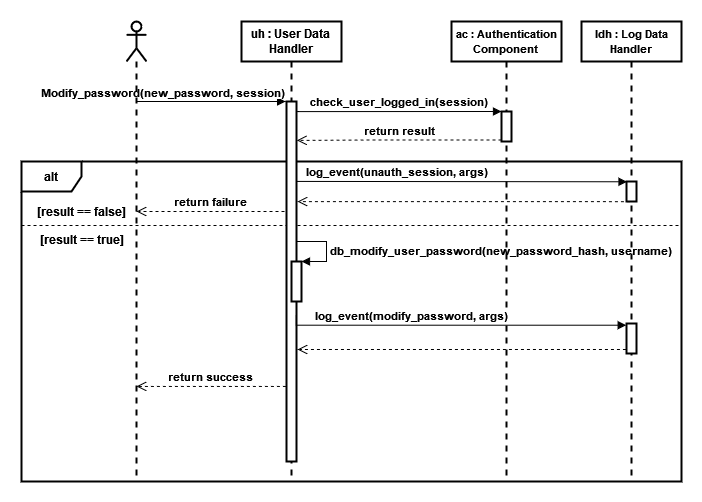

The diagram above was exported from draw.io. Its source (the exported page's mxGraphModel, read from the mxfile embedded in the PNG):
<mxGraphModel dx="1038" dy="523" grid="1" gridSize="10" guides="1" tooltips="1" connect="1" arrows="1" fold="1" page="1" pageScale="1" pageWidth="827" pageHeight="1169" math="0" shadow="0">
  <root>
    <mxCell id="0" />
    <mxCell id="1" parent="0" />
    <mxCell id="CLDmdXJ_6_Zmz8LwmFUt-13" value="&lt;b&gt;alt&lt;/b&gt;" style="shape=umlFrame;whiteSpace=wrap;html=1;strokeWidth=2;" parent="1" vertex="1">
      <mxGeometry x="40" y="180" width="660" height="320" as="geometry" />
    </mxCell>
    <mxCell id="CLDmdXJ_6_Zmz8LwmFUt-14" value="" style="line;strokeWidth=1;fillColor=none;align=left;verticalAlign=middle;spacingTop=-1;spacingLeft=3;spacingRight=3;rotatable=0;labelPosition=right;points=[];portConstraint=eastwest;dashed=1;" parent="1" vertex="1">
      <mxGeometry x="40" y="240" width="660" height="8" as="geometry" />
    </mxCell>
    <mxCell id="CLDmdXJ_6_Zmz8LwmFUt-6" style="edgeStyle=orthogonalEdgeStyle;rounded=0;orthogonalLoop=1;jettySize=auto;html=1;endArrow=block;endFill=1;entryX=-0.089;entryY=0;entryDx=0;entryDy=0;entryPerimeter=0;strokeWidth=1;" parent="1" source="CLDmdXJ_6_Zmz8LwmFUt-3" target="CLDmdXJ_6_Zmz8LwmFUt-8" edge="1">
      <mxGeometry relative="1" as="geometry">
        <Array as="points">
          <mxPoint x="200" y="120" />
          <mxPoint x="200" y="120" />
        </Array>
      </mxGeometry>
    </mxCell>
    <mxCell id="CLDmdXJ_6_Zmz8LwmFUt-7" value="&lt;div&gt;&lt;b&gt;Modify_password(new_password, session)&lt;/b&gt;&lt;/div&gt;" style="edgeLabel;html=1;align=center;verticalAlign=middle;resizable=0;points=[];" parent="CLDmdXJ_6_Zmz8LwmFUt-6" vertex="1" connectable="0">
      <mxGeometry x="0.2269" y="-1" relative="1" as="geometry">
        <mxPoint x="-66" y="-11" as="offset" />
      </mxGeometry>
    </mxCell>
    <mxCell id="CLDmdXJ_6_Zmz8LwmFUt-3" value="" style="shape=umlLifeline;participant=umlActor;perimeter=lifelinePerimeter;whiteSpace=wrap;html=1;container=1;collapsible=0;recursiveResize=0;verticalAlign=top;spacingTop=36;outlineConnect=0;strokeWidth=2;" parent="1" vertex="1">
      <mxGeometry x="145" y="40" width="20" height="460" as="geometry" />
    </mxCell>
    <mxCell id="CLDmdXJ_6_Zmz8LwmFUt-4" value="&lt;b&gt;uh : User Data&lt;br&gt; Handler&lt;/b&gt;" style="shape=umlLifeline;perimeter=lifelinePerimeter;whiteSpace=wrap;html=1;container=1;collapsible=0;recursiveResize=0;outlineConnect=0;strokeWidth=2;" parent="1" vertex="1">
      <mxGeometry x="260" y="40" width="100" height="460" as="geometry" />
    </mxCell>
    <mxCell id="CLDmdXJ_6_Zmz8LwmFUt-8" value="" style="html=1;points=[];perimeter=orthogonalPerimeter;strokeWidth=2;" parent="CLDmdXJ_6_Zmz8LwmFUt-4" vertex="1">
      <mxGeometry x="45" y="80" width="10" height="360" as="geometry" />
    </mxCell>
    <mxCell id="CLDmdXJ_6_Zmz8LwmFUt-21" value="" style="html=1;points=[];perimeter=orthogonalPerimeter;strokeWidth=2;" parent="CLDmdXJ_6_Zmz8LwmFUt-4" vertex="1">
      <mxGeometry x="50" y="240" width="10" height="40" as="geometry" />
    </mxCell>
    <mxCell id="CLDmdXJ_6_Zmz8LwmFUt-22" value="&lt;b&gt;db_modify_user_password(new_password_hash, username)&lt;/b&gt;" style="edgeStyle=orthogonalEdgeStyle;html=1;align=left;spacingLeft=2;endArrow=block;rounded=0;entryX=1;entryY=0;exitX=0.392;exitY=-0.009;exitDx=0;exitDy=0;exitPerimeter=0;strokeWidth=1;" parent="CLDmdXJ_6_Zmz8LwmFUt-4" source="CLDmdXJ_6_Zmz8LwmFUt-21" target="CLDmdXJ_6_Zmz8LwmFUt-21" edge="1">
      <mxGeometry x="0.2646" relative="1" as="geometry">
        <mxPoint x="55" y="250" as="sourcePoint" />
        <Array as="points">
          <mxPoint x="55" y="240" />
          <mxPoint x="55" y="220" />
          <mxPoint x="85" y="220" />
          <mxPoint x="85" y="240" />
        </Array>
        <mxPoint as="offset" />
      </mxGeometry>
    </mxCell>
    <mxCell id="CLDmdXJ_6_Zmz8LwmFUt-5" value="&lt;font style=&quot;font-size: 11px&quot;&gt;&lt;b&gt;ac : Authentication Component&lt;br&gt;&lt;/b&gt;&lt;/font&gt;" style="shape=umlLifeline;perimeter=lifelinePerimeter;whiteSpace=wrap;html=1;container=1;collapsible=0;recursiveResize=0;outlineConnect=0;strokeWidth=2;" parent="1" vertex="1">
      <mxGeometry x="470" y="40" width="110" height="460" as="geometry" />
    </mxCell>
    <mxCell id="CLDmdXJ_6_Zmz8LwmFUt-10" value="" style="html=1;points=[];perimeter=orthogonalPerimeter;strokeWidth=2;" parent="CLDmdXJ_6_Zmz8LwmFUt-5" vertex="1">
      <mxGeometry x="50" y="90" width="10" height="30" as="geometry" />
    </mxCell>
    <mxCell id="CLDmdXJ_6_Zmz8LwmFUt-11" value="&lt;b&gt;check_user_logged_in(session)&lt;/b&gt;" style="html=1;verticalAlign=bottom;endArrow=block;entryX=0;entryY=0;rounded=0;edgeStyle=orthogonalEdgeStyle;exitX=1.028;exitY=0.028;exitDx=0;exitDy=0;exitPerimeter=0;strokeWidth=1;" parent="1" source="CLDmdXJ_6_Zmz8LwmFUt-8" target="CLDmdXJ_6_Zmz8LwmFUt-10" edge="1">
      <mxGeometry relative="1" as="geometry">
        <mxPoint x="317" y="130" as="sourcePoint" />
        <Array as="points">
          <mxPoint x="317" y="130" />
        </Array>
      </mxGeometry>
    </mxCell>
    <mxCell id="CLDmdXJ_6_Zmz8LwmFUt-12" value="&lt;b&gt;return result&lt;br&gt;&lt;/b&gt;" style="html=1;verticalAlign=bottom;endArrow=open;dashed=1;endSize=8;exitX=0;exitY=0.95;rounded=0;edgeStyle=orthogonalEdgeStyle;entryX=1.04;entryY=0.108;entryDx=0;entryDy=0;entryPerimeter=0;strokeWidth=1;" parent="1" source="CLDmdXJ_6_Zmz8LwmFUt-10" target="CLDmdXJ_6_Zmz8LwmFUt-8" edge="1">
      <mxGeometry relative="1" as="geometry">
        <mxPoint x="320" y="159" as="targetPoint" />
        <Array as="points">
          <mxPoint x="385" y="158" />
        </Array>
      </mxGeometry>
    </mxCell>
    <mxCell id="CLDmdXJ_6_Zmz8LwmFUt-15" value="&lt;b&gt;[result == false]&lt;br&gt;&lt;/b&gt;" style="text;html=1;align=center;verticalAlign=middle;resizable=0;points=[];autosize=1;strokeColor=none;fillColor=none;" parent="1" vertex="1">
      <mxGeometry x="50" y="220" width="100" height="20" as="geometry" />
    </mxCell>
    <mxCell id="CLDmdXJ_6_Zmz8LwmFUt-17" value="&lt;b&gt;return failure&lt;br&gt;&lt;/b&gt;" style="html=1;verticalAlign=bottom;endArrow=open;dashed=1;endSize=8;rounded=0;edgeStyle=orthogonalEdgeStyle;strokeWidth=1;" parent="1" target="CLDmdXJ_6_Zmz8LwmFUt-3" edge="1">
      <mxGeometry relative="1" as="geometry">
        <mxPoint x="303" y="230" as="sourcePoint" />
        <mxPoint x="170" y="220" as="targetPoint" />
        <Array as="points">
          <mxPoint x="303" y="230" />
        </Array>
      </mxGeometry>
    </mxCell>
    <mxCell id="CLDmdXJ_6_Zmz8LwmFUt-18" value="&lt;b&gt;[result == true]&lt;br&gt;&lt;/b&gt;" style="text;html=1;align=center;verticalAlign=middle;resizable=0;points=[];autosize=1;strokeColor=none;fillColor=none;" parent="1" vertex="1">
      <mxGeometry x="50" y="248" width="100" height="20" as="geometry" />
    </mxCell>
    <mxCell id="CLDmdXJ_6_Zmz8LwmFUt-32" value="&lt;font style=&quot;font-size: 11px&quot;&gt;&lt;b&gt;ldh : Log Data Handler&lt;br&gt;&lt;/b&gt;&lt;/font&gt;" style="shape=umlLifeline;perimeter=lifelinePerimeter;whiteSpace=wrap;html=1;container=1;collapsible=0;recursiveResize=0;outlineConnect=0;strokeWidth=2;" parent="1" vertex="1">
      <mxGeometry x="600" y="40" width="100" height="460" as="geometry" />
    </mxCell>
    <mxCell id="CLDmdXJ_6_Zmz8LwmFUt-33" value="" style="html=1;points=[];perimeter=orthogonalPerimeter;strokeWidth=2;" parent="CLDmdXJ_6_Zmz8LwmFUt-32" vertex="1">
      <mxGeometry x="45" y="302" width="10" height="30" as="geometry" />
    </mxCell>
    <mxCell id="iBDHRlL-uw5EoJBVAAfx-2" value="" style="html=1;points=[];perimeter=orthogonalPerimeter;fontSize=11;strokeWidth=2;" parent="CLDmdXJ_6_Zmz8LwmFUt-32" vertex="1">
      <mxGeometry x="45" y="160" width="10" height="20" as="geometry" />
    </mxCell>
    <mxCell id="CLDmdXJ_6_Zmz8LwmFUt-34" value="&lt;b&gt;log_event(&lt;font style=&quot;font-size: 11px&quot;&gt;modify_password&lt;/font&gt;, args)&lt;/b&gt;" style="html=1;verticalAlign=bottom;endArrow=block;rounded=0;edgeStyle=orthogonalEdgeStyle;entryX=-0.031;entryY=0.057;entryDx=0;entryDy=0;entryPerimeter=0;exitX=0.983;exitY=0.863;exitDx=0;exitDy=0;exitPerimeter=0;strokeWidth=1;" parent="1" target="CLDmdXJ_6_Zmz8LwmFUt-33" edge="1">
      <mxGeometry x="-0.2595" width="80" relative="1" as="geometry">
        <mxPoint x="314.8299999999999" y="332.68000000000006" as="sourcePoint" />
        <mxPoint x="400" y="342" as="targetPoint" />
        <Array as="points">
          <mxPoint x="315" y="344" />
        </Array>
        <mxPoint as="offset" />
      </mxGeometry>
    </mxCell>
    <mxCell id="CLDmdXJ_6_Zmz8LwmFUt-35" value="" style="html=1;verticalAlign=bottom;endArrow=open;dashed=1;endSize=8;rounded=0;edgeStyle=orthogonalEdgeStyle;exitX=-0.057;exitY=0.871;exitDx=0;exitDy=0;exitPerimeter=0;strokeWidth=1;" parent="1" source="CLDmdXJ_6_Zmz8LwmFUt-33" edge="1">
      <mxGeometry relative="1" as="geometry">
        <mxPoint x="660" y="362" as="sourcePoint" />
        <mxPoint x="316" y="368" as="targetPoint" />
        <Array as="points">
          <mxPoint x="316" y="368" />
        </Array>
      </mxGeometry>
    </mxCell>
    <mxCell id="CLDmdXJ_6_Zmz8LwmFUt-36" value="&lt;b&gt;return success&lt;br&gt;&lt;/b&gt;" style="html=1;verticalAlign=bottom;endArrow=open;dashed=1;endSize=8;rounded=0;edgeStyle=orthogonalEdgeStyle;exitX=-0.065;exitY=0.997;exitDx=0;exitDy=0;exitPerimeter=0;strokeWidth=1;" parent="1" edge="1">
      <mxGeometry relative="1" as="geometry">
        <mxPoint x="304.3499999999999" y="404.9200000000001" as="sourcePoint" />
        <mxPoint x="155" y="404.9" as="targetPoint" />
        <Array as="points">
          <mxPoint x="200" y="405" />
          <mxPoint x="200" y="405" />
        </Array>
      </mxGeometry>
    </mxCell>
    <mxCell id="iBDHRlL-uw5EoJBVAAfx-1" value="&lt;b&gt;log_event(unauth_session, args)&lt;/b&gt;" style="html=1;verticalAlign=bottom;endArrow=block;rounded=0;fontSize=11;strokeWidth=1;entryX=0.051;entryY=0.014;entryDx=0;entryDy=0;entryPerimeter=0;exitX=1.002;exitY=0.222;exitDx=0;exitDy=0;exitPerimeter=0;edgeStyle=orthogonalEdgeStyle;" parent="1" source="CLDmdXJ_6_Zmz8LwmFUt-8" target="iBDHRlL-uw5EoJBVAAfx-2" edge="1">
      <mxGeometry x="-0.3921" width="80" relative="1" as="geometry">
        <mxPoint x="320" y="210" as="sourcePoint" />
        <mxPoint x="400" y="210" as="targetPoint" />
        <Array as="points">
          <mxPoint x="316" y="200" />
        </Array>
        <mxPoint as="offset" />
      </mxGeometry>
    </mxCell>
    <mxCell id="iBDHRlL-uw5EoJBVAAfx-3" value="" style="html=1;verticalAlign=bottom;endArrow=open;dashed=1;endSize=8;rounded=0;edgeStyle=orthogonalEdgeStyle;exitX=-0.057;exitY=0.871;exitDx=0;exitDy=0;exitPerimeter=0;strokeWidth=1;entryX=1.098;entryY=0.278;entryDx=0;entryDy=0;entryPerimeter=0;" parent="1" target="CLDmdXJ_6_Zmz8LwmFUt-8" edge="1">
      <mxGeometry relative="1" as="geometry">
        <mxPoint x="648.4300000000001" y="220.13" as="sourcePoint" />
        <mxPoint x="320" y="220" as="targetPoint" />
        <Array as="points" />
      </mxGeometry>
    </mxCell>
  </root>
</mxGraphModel>